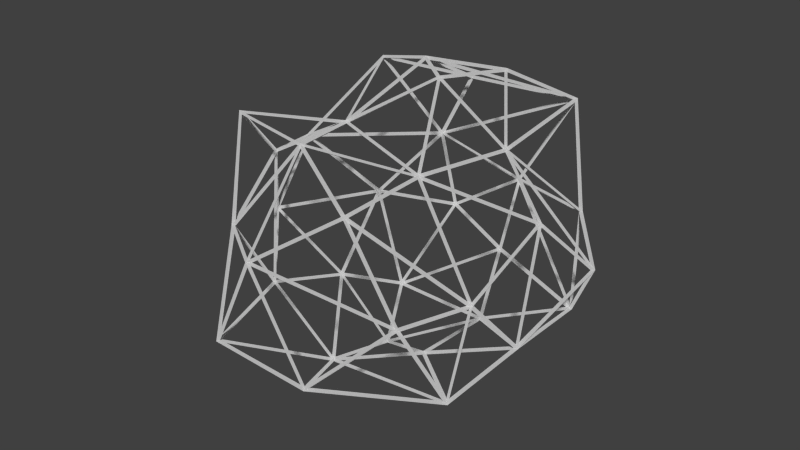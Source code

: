 # Source: Asteroid1_wireFrame_.blend  (saved by Blender 2.74.0; exported with 4.5.12 LTS)
import bpy
from mathutils import Matrix  # noqa: F401  (used for matrix-valued properties, if any)

bpy.ops.wm.read_factory_settings(use_empty=True)
scene = bpy.context.scene
scene.name = 'Scene'

# ---- collections
col_collection_1 = bpy.data.collections.new('Collection 1'); scene.collection.children.link(col_collection_1)

# ---- materials (node trees are filled in below, after node groups)
mat_asteroid_white = bpy.data.materials.new('Asteroid White')
mat_asteroid_white.alpha_threshold = 0.0
mat_asteroid_white.roughness = 0.5

# ---- material node trees
mat_asteroid_white.use_nodes = True; mat_asteroid_white.node_tree.nodes.clear()
_N = mat_asteroid_white.node_tree.nodes; _L = mat_asteroid_white.node_tree.links
n0 = _N.new('ShaderNodeOutputMaterial'); n0.name = 'Material Output'; n0.location = (300, 300)
n1 = _N.new('ShaderNodeBsdfToon'); n1.name = 'Toon BSDF'; n1.location = (100, 300)
n1.inputs[1].default_value = 1.0
n1.inputs[2].default_value = 1.0
_L.new(n1.outputs[0], n0.inputs[0])
n0.is_active_output = True

# ---- world
world_world = bpy.data.worlds.new('World'); scene.world = world_world
world_world.color = (0.05088, 0.05088, 0.05088)
world_world.use_sun_shadow = False
world_world.sun_shadow_jitter_overblur = 0.0
world_world.cycles.sampling_method = 'MANUAL'
world_world.cycles.sample_map_resolution = 256

# ---- meshes
me_icosphere = bpy.data.meshes.new('Icosphere')
me_icosphere.from_pydata([(-0.02435, -0.4277, -0.7511), (0.2227, -0.9244, -0.4888), (0.5818, -0.7877, 0.004383), (-0.246, -0.5792, 0.4566), (-0.07298, -1.045, 0.1123), (-0.4762, -0.4245, -0.5183), (-0.5572, -0.6646, -0.1104), (0.6663, -0.3634, -0.02975), (-0.7483, -0.205, 0.06107), (0.3268, -0.1521, -0.6346), (0.3177, 0.3559, -0.6829), (0.2019, 0.6126, -0.3989), (-0.3765, -0.006945, -0.6097), (0.784, -0.06761, -0.3571), (-0.2212, 0.3464, -0.7515), (0.9004, 0.2927, 0.002092), (-0.8992, 0.2009, -0.05182), (-0.5671, 0.474, -0.3554), (0.06372, 0.9082, -0.1329), (0.5999, 0.6397, 0.03713), (-0.3941, 0.7534, 0.006458), (-0.2222, 0.6874, 0.4458), (-0.4317, -0.05334, 0.3203), (-0.3122, 0.3702, 0.6064), (0.2613, -0.3535, 0.451), (0.1312, 0.4236, 0.7043), (0.343, 0.2144, 0.4271), (0.0, 0.06052, 0.713), (0.7111, 0.01882, 0.2812), (0.2951, 0.8982, 0.4702), (-0.6925, 0.512, 0.4225), (-0.6981, -0.5224, 0.4094), (0.2784, -0.8574, 0.4503), (0.7311, 0.5319, -0.4532), (-0.2709, 0.8318, -0.4368), (-0.8969, -0.0001247, -0.4486), (-0.3208, -0.9542, -0.5272), (0.7414, -0.5319, -0.4567), (0.0, -0.01304, -0.8398)], [], [(5, 12, 0), (9, 13, 37), (36, 1, 4), (38, 0, 12), (1, 37, 2), (16, 8, 22), (19, 29, 26), (3, 24, 22), (28, 15, 26), (9, 38, 10), (33, 10, 11), (1, 0, 37), (26, 29, 25), (8, 31, 22), (13, 9, 10), (38, 9, 0), (22, 27, 23), (9, 37, 0), (19, 26, 15), (1, 2, 4), (31, 3, 22), (27, 22, 24), (36, 0, 1), (7, 28, 24), (24, 28, 26), (7, 24, 32), (12, 35, 17), (13, 15, 28), (32, 4, 2), (10, 14, 11), (36, 5, 0), (34, 11, 14), (4, 6, 36), (6, 4, 3), (11, 34, 18), (34, 14, 17), (32, 2, 7), (18, 19, 33), (14, 38, 12), (2, 37, 7), (33, 11, 18), (3, 31, 6), (6, 8, 5), (17, 35, 16), (16, 30, 20), (17, 16, 20), (4, 32, 3), (13, 33, 15), (3, 32, 24), (34, 17, 20), (18, 29, 19), (17, 14, 12), (35, 8, 16), (10, 38, 14), (10, 33, 13), (5, 35, 12), (35, 5, 8), (7, 37, 13), (36, 6, 5), (6, 31, 8), (28, 7, 13), (29, 18, 20), (20, 21, 29), (18, 34, 20), (33, 19, 15), (20, 30, 21), (21, 30, 23), (30, 22, 23), (29, 21, 23), (23, 27, 25), (30, 16, 22), (27, 24, 26), (23, 25, 29), (25, 27, 26)])
me_icosphere.materials.append(mat_asteroid_white)
me_icosphere.use_remesh_preserve_volume = False
me_icosphere.use_remesh_preserve_attributes = False
me_icosphere.use_mirror_vertex_groups = False
me_icosphere.update()

# ---- objects
ob_icosphere = bpy.data.objects.new('Icosphere', me_icosphere)

# ---- transforms, parenting, visibility, modifiers, constraints
ob_icosphere.location = (0.0, 0.0, 0.0)
ob_icosphere.rotation_euler = (-15.71, -3.309, -15.71)
ob_icosphere.lineart.crease_threshold = 0.0
_m = ob_icosphere.modifiers.new('Wireframe', 'WIREFRAME')

# ---- collection membership
col_collection_1.objects.link(ob_icosphere)

# ---- scene / render settings (as saved in the file)
scene.frame_start = 1; scene.frame_end = 250; scene.frame_set(1)
scene.render.engine = 'CYCLES'
scene.render.resolution_percentage = 50
scene.render.dither_intensity = 0.0
scene.cycles.use_denoising = False
scene.cycles.samples = 10
scene.cycles.sampling_pattern = 'TABULATED_SOBOL'
scene.cycles.light_sampling_threshold = 0.0
scene.cycles.use_adaptive_sampling = False
scene.cycles.use_light_tree = False
scene.cycles.blur_glossy = 0.0
scene.cycles.pixel_filter_type = 'GAUSSIAN'
scene.cycles.sample_clamp_indirect = 0.0
scene.view_settings.view_transform = 'Standard'
bpy.context.view_layer.update()

# ---- added for rendering (the .blend has no active camera and no usable light): camera, sun
cam_auto = bpy.data.cameras.new('AutoCamera')
cam_auto.lens = 50.0
cam_auto.sensor_width = 36.0
cam_auto.clip_end = 1000.0
ob_auto_camera = bpy.data.objects.new('AutoCamera', cam_auto)
scene.collection.objects.link(ob_auto_camera)
ob_auto_camera.location = (3.13404, -3.84141, 2.45243)
ob_auto_camera.rotation_euler = (1.09748, -7.21219e-08, 0.694738)
scene.camera = ob_auto_camera
light_auto_sun = bpy.data.lights.new('AutoSun', 'SUN')
light_auto_sun.energy = 3.0
light_auto_sun.angle = 0.0523599
ob_auto_sun = bpy.data.objects.new('AutoSun', light_auto_sun)
scene.collection.objects.link(ob_auto_sun)
ob_auto_sun.rotation_euler = (0.872665, 0.174533, 0.523599)
bpy.context.view_layer.update()
